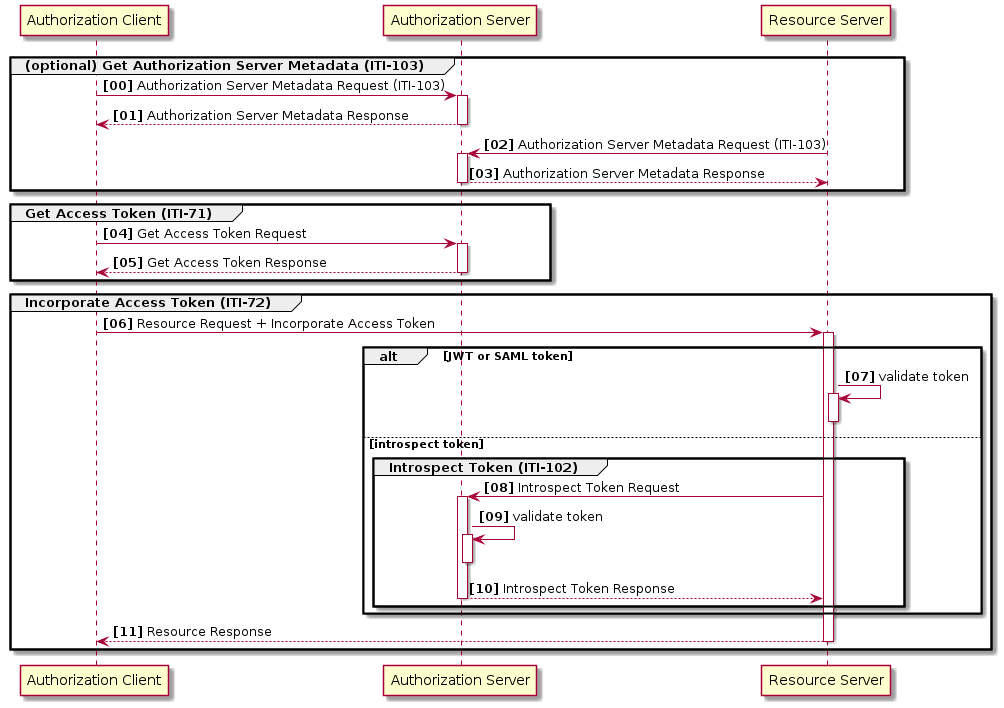

The diagram above was rendered by PlantUML. Its source (embedded in the PNG):
@startuml basic-flow

participant "Authorization Client" as Client
participant "Authorization Server" as AS
participant "Resource Server" as RS

autonumber 0 1 "<b>[00]</b>"
autoactivate on

group (optional) Get Authorization Server Metadata (ITI-103)

    Client-> AS : Authorization Server Metadata Request (ITI-103)
    AS --> Client: Authorization Server Metadata Response

    RS-> AS : Authorization Server Metadata Request (ITI-103)
    AS --> RS: Authorization Server Metadata Response

end

group Get Access Token (ITI-71)
    Client -> AS: Get Access Token Request
    Client <-- AS: Get Access Token Response
end

group Incorporate Access Token (ITI-72)

Client -> RS : Resource Request + Incorporate Access Token

alt JWT or SAML token
  RS -> RS: validate token
  deactivate RS

else introspect token

  group Introspect Token (ITI-102)
        RS -> AS : Introspect Token Request
        AS -> AS : validate token
        deactivate AS
        AS --> RS: Introspect Token Response
  end
end

Client <-- RS : Resource Response  
end

@enduml